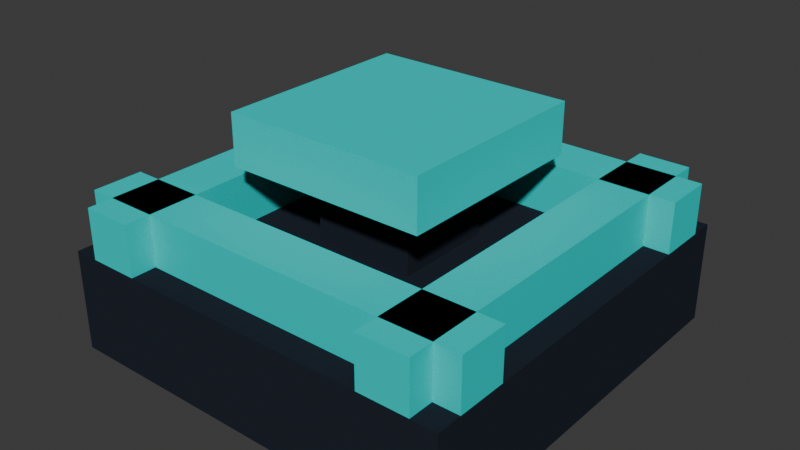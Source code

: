 # Source: piece3_5.blend  (saved by Blender 4.3.34; exported with 4.5.12 LTS)
import bpy
from mathutils import Matrix  # noqa: F401  (used for matrix-valued properties, if any)

bpy.ops.wm.read_factory_settings(use_empty=True)
scene = bpy.context.scene
scene.name = 'Scene'

# ---- collections
col_collection = bpy.data.collections.new('Collection'); scene.collection.children.link(col_collection)

# ---- materials (node trees are filled in below, after node groups)
mat_material_001 = bpy.data.materials.new('Material.001')
mat_material = bpy.data.materials.new('Material')
mat_material.alpha_threshold = 0.0
mat_material.roughness = 0.5
mat_material.line_color = (0.0, 0.0, 0.0, 1.0)

# ---- material node trees
mat_material_001.use_nodes = True; mat_material_001.node_tree.nodes.clear()
_N = mat_material_001.node_tree.nodes; _L = mat_material_001.node_tree.links
n0 = _N.new('ShaderNodeBsdfPrincipled'); n0.name = 'Principled BSDF'; n0.location = (10, 300)
n0.inputs[0].default_value = (0.0185, 0.02315, 0.03434, 1.0)
n0.inputs[2].default_value = 1.0
n0.inputs[3].default_value = 1.0
n1 = _N.new('ShaderNodeOutputMaterial'); n1.name = 'Material Output'; n1.location = (300, 300)
_L.new(n0.outputs[0], n1.inputs[0])
n1.is_active_output = True
mat_material.use_nodes = True; mat_material.node_tree.nodes.clear()
_N = mat_material.node_tree.nodes; _L = mat_material.node_tree.links
n0 = _N.new('ShaderNodeOutputMaterial'); n0.name = 'Material Output'; n0.location = (300, 300)
n1 = _N.new('ShaderNodeBsdfPrincipled'); n1.name = 'Principled BSDF'; n1.location = (10, 300)
n1.inputs[0].default_value = (0.002427, 0.6939, 0.6724, 1.0)
n1.inputs[2].default_value = 1.0
n1.inputs[3].default_value = 1.0
_L.new(n1.outputs[0], n0.inputs[0])
n0.is_active_output = True

# ---- world
world_world = bpy.data.worlds.new('World'); scene.world = world_world
world_world.use_nodes = True; world_world.node_tree.nodes.clear()
_N = world_world.node_tree.nodes; _L = world_world.node_tree.links
n0 = _N.new('ShaderNodeOutputWorld'); n0.name = 'World Output'; n0.location = (300, 300)
n1 = _N.new('ShaderNodeBackground'); n1.name = 'Background'; n1.location = (10, 300)
n1.inputs[0].default_value = (0.05088, 0.05088, 0.05088, 1.0)
_L.new(n1.outputs[0], n0.inputs[0])
n0.is_active_output = True
world_world.color = (0.05088, 0.05088, 0.05088)
world_world.sun_shadow_jitter_overblur = 0.0

# ---- meshes
me_cube = bpy.data.meshes.new('Cube')
me_cube.from_pydata([(1.0, 1.0, 1.0), (1.0, 1.0, -1.0), (1.0, -1.0, 1.0), (1.0, -1.0, -1.0), (-1.0, 1.0, 1.0), (-1.0, 1.0, -1.0), (-1.0, -1.0, 1.0), (-1.0, -1.0, -1.0)], [], [(0, 4, 6, 2), (3, 2, 6, 7), (7, 6, 4, 5), (5, 1, 3, 7), (1, 0, 2, 3), (5, 4, 0, 1)])
_uv = me_cube.uv_layers.new(name='UVMap')
_uv.uv.foreach_set('vector', [0.625, 0.5, 0.875, 0.5, 0.875, 0.75, 0.625, 0.75, 0.375, 0.75, 0.625, 0.75, 0.625, 1.0, 0.375, 1.0, 0.375, 0.0, 0.625, 0.0, 0.625, 0.25, 0.375, 0.25, 0.125, 0.5, 0.375, 0.5, 0.375, 0.75, 0.125, 0.75, 0.375, 0.5, 0.625, 0.5, 0.625, 0.75, 0.375, 0.75, 0.375, 0.25, 0.625, 0.25, 0.625, 0.5, 0.375, 0.5])
me_cube.materials.append(mat_material_001)
me_cube.use_mirror_vertex_groups = False
me_cube.update()
me_cube_022 = bpy.data.meshes.new('Cube.022')
me_cube_022.from_pydata([(1.0, 1.0, 1.0), (1.0, 1.0, -1.0), (1.0, -1.0, 1.0), (1.0, -1.0, -1.0), (-1.0, 1.0, 1.0), (-1.0, 1.0, -1.0), (-1.0, -1.0, 1.0), (-1.0, -1.0, -1.0)], [], [(0, 4, 6, 2), (3, 2, 6, 7), (7, 6, 4, 5), (5, 1, 3, 7), (1, 0, 2, 3), (5, 4, 0, 1)])
_uv = me_cube_022.uv_layers.new(name='UVMap')
_uv.uv.foreach_set('vector', [0.625, 0.5, 0.875, 0.5, 0.875, 0.75, 0.625, 0.75, 0.375, 0.75, 0.625, 0.75, 0.625, 1.0, 0.375, 1.0, 0.375, 0.0, 0.625, 0.0, 0.625, 0.25, 0.375, 0.25, 0.125, 0.5, 0.375, 0.5, 0.375, 0.75, 0.125, 0.75, 0.375, 0.5, 0.625, 0.5, 0.625, 0.75, 0.375, 0.75, 0.375, 0.25, 0.625, 0.25, 0.625, 0.5, 0.375, 0.5])
me_cube_022.materials.append(mat_material)
me_cube_022.use_mirror_vertex_groups = False
me_cube_022.update()
me_cube_024 = bpy.data.meshes.new('Cube.024')
me_cube_024.from_pydata([(1.0, 1.0, 1.0), (1.0, 1.0, -1.0), (1.0, -1.0, 1.0), (1.0, -1.0, -1.0), (-1.0, 1.0, 1.0), (-1.0, 1.0, -1.0), (-1.0, -1.0, 1.0), (-1.0, -1.0, -1.0)], [], [(0, 4, 6, 2), (3, 2, 6, 7), (7, 6, 4, 5), (5, 1, 3, 7), (1, 0, 2, 3), (5, 4, 0, 1)])
_uv = me_cube_024.uv_layers.new(name='UVMap')
_uv.uv.foreach_set('vector', [0.625, 0.5, 0.875, 0.5, 0.875, 0.75, 0.625, 0.75, 0.375, 0.75, 0.625, 0.75, 0.625, 1.0, 0.375, 1.0, 0.375, 0.0, 0.625, 0.0, 0.625, 0.25, 0.375, 0.25, 0.125, 0.5, 0.375, 0.5, 0.375, 0.75, 0.125, 0.75, 0.375, 0.5, 0.625, 0.5, 0.625, 0.75, 0.375, 0.75, 0.375, 0.25, 0.625, 0.25, 0.625, 0.5, 0.375, 0.5])
me_cube_024.materials.append(mat_material_001)
me_cube_024.use_mirror_vertex_groups = False
me_cube_024.update()
me_cube_001 = bpy.data.meshes.new('Cube.001')
me_cube_001.from_pydata([(1.0, 1.0, 1.0), (1.0, 1.0, -1.0), (1.0, -1.0, 1.0), (1.0, -1.0, -1.0), (-1.0, 1.0, 1.0), (-1.0, 1.0, -1.0), (-1.0, -1.0, 1.0), (-1.0, -1.0, -1.0)], [], [(0, 4, 6, 2), (3, 2, 6, 7), (7, 6, 4, 5), (5, 1, 3, 7), (1, 0, 2, 3), (5, 4, 0, 1)])
_uv = me_cube_001.uv_layers.new(name='UVMap')
_uv.uv.foreach_set('vector', [0.625, 0.5, 0.875, 0.5, 0.875, 0.75, 0.625, 0.75, 0.375, 0.75, 0.625, 0.75, 0.625, 1.0, 0.375, 1.0, 0.375, 0.0, 0.625, 0.0, 0.625, 0.25, 0.375, 0.25, 0.125, 0.5, 0.375, 0.5, 0.375, 0.75, 0.125, 0.75, 0.375, 0.5, 0.625, 0.5, 0.625, 0.75, 0.375, 0.75, 0.375, 0.25, 0.625, 0.25, 0.625, 0.5, 0.375, 0.5])
me_cube_001.materials.append(mat_material)
me_cube_001.use_mirror_vertex_groups = False
me_cube_001.update()
me_cube_002 = bpy.data.meshes.new('Cube.002')
me_cube_002.from_pydata([(1.0, 1.0, 1.0), (1.0, 1.0, -1.0), (1.0, -1.0, 1.0), (1.0, -1.0, -1.0), (-1.0, 1.0, 1.0), (-1.0, 1.0, -1.0), (-1.0, -1.0, 1.0), (-1.0, -1.0, -1.0)], [], [(0, 4, 6, 2), (3, 2, 6, 7), (7, 6, 4, 5), (5, 1, 3, 7), (1, 0, 2, 3), (5, 4, 0, 1)])
_uv = me_cube_002.uv_layers.new(name='UVMap')
_uv.uv.foreach_set('vector', [0.625, 0.5, 0.875, 0.5, 0.875, 0.75, 0.625, 0.75, 0.375, 0.75, 0.625, 0.75, 0.625, 1.0, 0.375, 1.0, 0.375, 0.0, 0.625, 0.0, 0.625, 0.25, 0.375, 0.25, 0.125, 0.5, 0.375, 0.5, 0.375, 0.75, 0.125, 0.75, 0.375, 0.5, 0.625, 0.5, 0.625, 0.75, 0.375, 0.75, 0.375, 0.25, 0.625, 0.25, 0.625, 0.5, 0.375, 0.5])
me_cube_002.materials.append(mat_material)
me_cube_002.use_mirror_vertex_groups = False
me_cube_002.update()
me_cube_003 = bpy.data.meshes.new('Cube.003')
me_cube_003.from_pydata([(1.0, 1.0, 1.0), (1.0, 1.0, -1.0), (1.0, -1.0, 1.0), (1.0, -1.0, -1.0), (-1.0, 1.0, 1.0), (-1.0, 1.0, -1.0), (-1.0, -1.0, 1.0), (-1.0, -1.0, -1.0)], [], [(0, 4, 6, 2), (3, 2, 6, 7), (7, 6, 4, 5), (5, 1, 3, 7), (1, 0, 2, 3), (5, 4, 0, 1)])
_uv = me_cube_003.uv_layers.new(name='UVMap')
_uv.uv.foreach_set('vector', [0.625, 0.5, 0.875, 0.5, 0.875, 0.75, 0.625, 0.75, 0.375, 0.75, 0.625, 0.75, 0.625, 1.0, 0.375, 1.0, 0.375, 0.0, 0.625, 0.0, 0.625, 0.25, 0.375, 0.25, 0.125, 0.5, 0.375, 0.5, 0.375, 0.75, 0.125, 0.75, 0.375, 0.5, 0.625, 0.5, 0.625, 0.75, 0.375, 0.75, 0.375, 0.25, 0.625, 0.25, 0.625, 0.5, 0.375, 0.5])
me_cube_003.materials.append(mat_material)
me_cube_003.use_mirror_vertex_groups = False
me_cube_003.update()
me_cube_009 = bpy.data.meshes.new('Cube.009')
me_cube_009.from_pydata([(1.0, 1.0, 1.0), (1.0, 1.0, -1.0), (1.0, -1.0, 1.0), (1.0, -1.0, -1.0), (-1.0, 1.0, 1.0), (-1.0, 1.0, -1.0), (-1.0, -1.0, 1.0), (-1.0, -1.0, -1.0)], [], [(0, 4, 6, 2), (3, 2, 6, 7), (7, 6, 4, 5), (5, 1, 3, 7), (1, 0, 2, 3), (5, 4, 0, 1)])
_uv = me_cube_009.uv_layers.new(name='UVMap')
_uv.uv.foreach_set('vector', [0.625, 0.5, 0.875, 0.5, 0.875, 0.75, 0.625, 0.75, 0.375, 0.75, 0.625, 0.75, 0.625, 1.0, 0.375, 1.0, 0.375, 0.0, 0.625, 0.0, 0.625, 0.25, 0.375, 0.25, 0.125, 0.5, 0.375, 0.5, 0.375, 0.75, 0.125, 0.75, 0.375, 0.5, 0.625, 0.5, 0.625, 0.75, 0.375, 0.75, 0.375, 0.25, 0.625, 0.25, 0.625, 0.5, 0.375, 0.5])
me_cube_009.materials.append(mat_material)
me_cube_009.use_mirror_vertex_groups = False
me_cube_009.update()

# ---- objects
ob_cube = bpy.data.objects.new('Cube', me_cube)
ob_cube_016 = bpy.data.objects.new('Cube.016', me_cube_022)
ob_cube_018 = bpy.data.objects.new('Cube.018', me_cube_024)
ob_cube_001 = bpy.data.objects.new('Cube.001', me_cube_001)
ob_cube_003 = bpy.data.objects.new('Cube.003', me_cube_002)
ob_cube_004 = bpy.data.objects.new('Cube.004', me_cube_003)
ob_cube_005 = bpy.data.objects.new('Cube.005', me_cube_009)

# ---- transforms, parenting, visibility, modifiers, constraints
ob_cube.location = (0.0, 0.0, 0.0)
ob_cube.scale = (1.0, 1.0, 0.25)
ob_cube.lock_rotations_4d = False
ob_cube.empty_display_type = 'ARROWS'
ob_cube.lineart.crease_threshold = 0.0
ob_cube_016.location = (-0.75, 0.0, 0.375)
ob_cube_016.scale = (0.125, 1.0, 0.125)
ob_cube_016.lock_rotations_4d = False
ob_cube_016.empty_display_type = 'ARROWS'
ob_cube_016.lineart.crease_threshold = 0.0
ob_cube_018.location = (0.0, 0.0, 0.5)
ob_cube_018.scale = (0.25, 0.25, 0.25)
ob_cube_018.lock_rotations_4d = False
ob_cube_018.empty_display_type = 'ARROWS'
ob_cube_018.lineart.crease_threshold = 0.0
ob_cube_001.location = (0.0, -0.75, 0.375)
ob_cube_001.scale = (1.0, 0.125, 0.125)
ob_cube_001.lock_rotations_4d = False
ob_cube_001.empty_display_type = 'ARROWS'
ob_cube_001.lineart.crease_threshold = 0.0
ob_cube_003.location = (0.75, 0.0, 0.375)
ob_cube_003.scale = (0.125, 1.0, 0.125)
ob_cube_003.lock_rotations_4d = False
ob_cube_003.empty_display_type = 'ARROWS'
ob_cube_003.lineart.crease_threshold = 0.0
ob_cube_004.location = (0.0, 0.75, 0.375)
ob_cube_004.scale = (1.0, 0.125, 0.125)
ob_cube_004.lock_rotations_4d = False
ob_cube_004.empty_display_type = 'ARROWS'
ob_cube_004.lineart.crease_threshold = 0.0
ob_cube_005.location = (0.0, 0.0, 0.75)
ob_cube_005.scale = (0.5, 0.5, 0.125)
ob_cube_005.lock_rotations_4d = False
ob_cube_005.empty_display_type = 'ARROWS'
ob_cube_005.lineart.crease_threshold = 0.0

# ---- collection membership
col_collection.objects.link(ob_cube)
col_collection.objects.link(ob_cube_016)
col_collection.objects.link(ob_cube_018)
col_collection.objects.link(ob_cube_001)
col_collection.objects.link(ob_cube_003)
col_collection.objects.link(ob_cube_004)
col_collection.objects.link(ob_cube_005)

# ---- scene / render settings (as saved in the file)
scene.frame_start = 1; scene.frame_end = 250; scene.frame_set(2)
scene.render.engine = 'BLENDER_EEVEE_NEXT'
bpy.context.view_layer.update()

# ---- added for rendering (the .blend has no active camera and no usable light): camera, sun
cam_auto = bpy.data.cameras.new('AutoCamera')
cam_auto.lens = 50.0
cam_auto.sensor_width = 36.0
cam_auto.clip_end = 1000.0
ob_auto_camera = bpy.data.objects.new('AutoCamera', cam_auto)
scene.collection.objects.link(ob_auto_camera)
ob_auto_camera.location = (2.81634, -3.3796, 2.56557)
ob_auto_camera.rotation_euler = (1.09748, -7.21219e-08, 0.694738)
scene.camera = ob_auto_camera
light_auto_sun = bpy.data.lights.new('AutoSun', 'SUN')
light_auto_sun.energy = 3.0
light_auto_sun.angle = 0.0523599
ob_auto_sun = bpy.data.objects.new('AutoSun', light_auto_sun)
scene.collection.objects.link(ob_auto_sun)
ob_auto_sun.rotation_euler = (0.872665, 0.174533, 0.523599)
bpy.context.view_layer.update()
